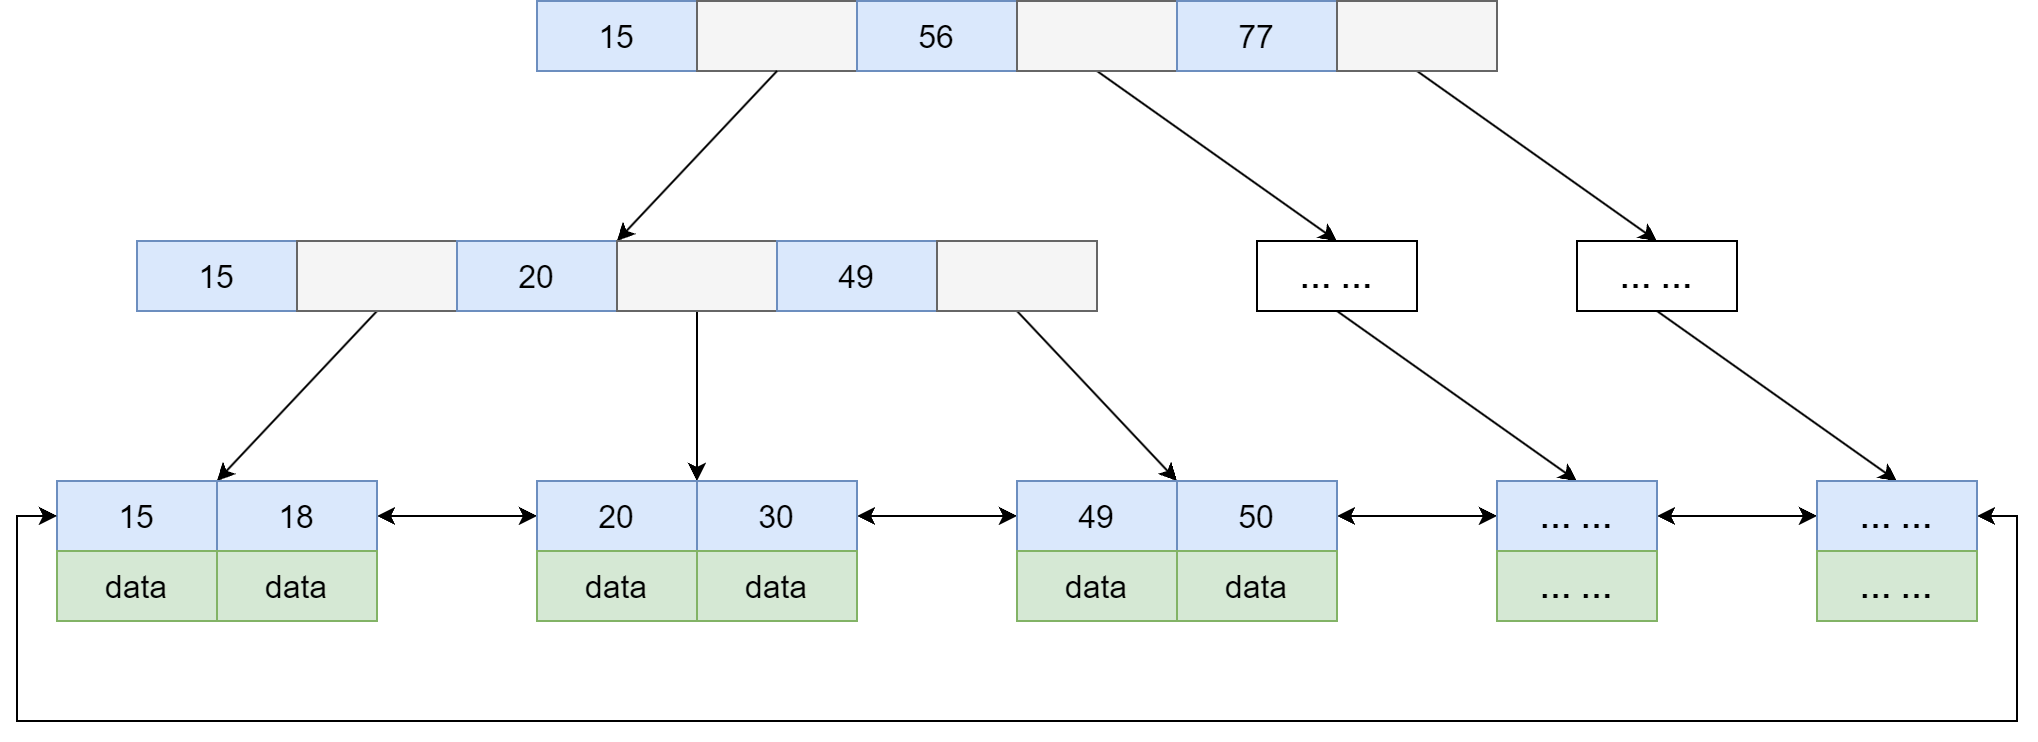

The diagram above was exported from draw.io. Its source (the exported page's mxGraphModel, read from the mxfile embedded in the PNG):
<mxGraphModel dx="2140" dy="786" grid="1" gridSize="10" guides="1" tooltips="1" connect="1" arrows="1" fold="1" page="1" pageScale="1" pageWidth="827" pageHeight="1169" background="#FFFFFF" math="0" shadow="0">
  <root>
    <mxCell id="0" />
    <mxCell id="1" parent="0" />
    <mxCell id="W2ejjwhZCAHrK1j8htnP-8" value="15" style="rounded=0;whiteSpace=wrap;html=1;fontSize=16;fillColor=#dae8fc;strokeColor=#6c8ebf;" parent="1" vertex="1">
      <mxGeometry x="160" y="160" width="80" height="35" as="geometry" />
    </mxCell>
    <mxCell id="W2ejjwhZCAHrK1j8htnP-9" value="" style="rounded=0;whiteSpace=wrap;html=1;fontSize=16;fillColor=#f5f5f5;fontColor=#333333;strokeColor=#666666;" parent="1" vertex="1">
      <mxGeometry x="240" y="160" width="80" height="35" as="geometry" />
    </mxCell>
    <mxCell id="W2ejjwhZCAHrK1j8htnP-10" value="56" style="rounded=0;whiteSpace=wrap;html=1;fontSize=16;fillColor=#dae8fc;strokeColor=#6c8ebf;" parent="1" vertex="1">
      <mxGeometry x="320" y="160" width="80" height="35" as="geometry" />
    </mxCell>
    <mxCell id="W2ejjwhZCAHrK1j8htnP-31" style="rounded=0;orthogonalLoop=1;jettySize=auto;html=1;exitX=0.5;exitY=1;exitDx=0;exitDy=0;entryX=0.5;entryY=0;entryDx=0;entryDy=0;fontSize=16;" parent="1" source="W2ejjwhZCAHrK1j8htnP-11" target="W2ejjwhZCAHrK1j8htnP-27" edge="1">
      <mxGeometry relative="1" as="geometry" />
    </mxCell>
    <mxCell id="W2ejjwhZCAHrK1j8htnP-11" value="" style="rounded=0;whiteSpace=wrap;html=1;fontSize=16;fillColor=#f5f5f5;fontColor=#333333;strokeColor=#666666;" parent="1" vertex="1">
      <mxGeometry x="400" y="160" width="80" height="35" as="geometry" />
    </mxCell>
    <mxCell id="W2ejjwhZCAHrK1j8htnP-12" value="77" style="rounded=0;whiteSpace=wrap;html=1;fontSize=16;fillColor=#dae8fc;strokeColor=#6c8ebf;" parent="1" vertex="1">
      <mxGeometry x="480" y="160" width="80" height="35" as="geometry" />
    </mxCell>
    <mxCell id="W2ejjwhZCAHrK1j8htnP-32" style="edgeStyle=none;rounded=0;orthogonalLoop=1;jettySize=auto;html=1;exitX=0.5;exitY=1;exitDx=0;exitDy=0;entryX=0.5;entryY=0;entryDx=0;entryDy=0;fontSize=16;" parent="1" source="W2ejjwhZCAHrK1j8htnP-13" target="W2ejjwhZCAHrK1j8htnP-28" edge="1">
      <mxGeometry relative="1" as="geometry" />
    </mxCell>
    <mxCell id="W2ejjwhZCAHrK1j8htnP-13" value="" style="rounded=0;whiteSpace=wrap;html=1;fontSize=16;fillColor=#f5f5f5;fontColor=#333333;strokeColor=#666666;" parent="1" vertex="1">
      <mxGeometry x="560" y="160" width="80" height="35" as="geometry" />
    </mxCell>
    <mxCell id="5JzF5i37QfLv3563S_Xi-28" style="edgeStyle=none;rounded=0;orthogonalLoop=1;jettySize=auto;html=1;exitX=0.5;exitY=1;exitDx=0;exitDy=0;entryX=0.5;entryY=0;entryDx=0;entryDy=0;" edge="1" parent="1" source="W2ejjwhZCAHrK1j8htnP-27" target="5JzF5i37QfLv3563S_Xi-22">
      <mxGeometry relative="1" as="geometry" />
    </mxCell>
    <mxCell id="W2ejjwhZCAHrK1j8htnP-27" value="&lt;b&gt;…&amp;nbsp;&lt;/b&gt;&lt;b style=&quot;border-color: var(--border-color);&quot;&gt;…&lt;/b&gt;" style="rounded=0;whiteSpace=wrap;html=1;fontSize=16;" parent="1" vertex="1">
      <mxGeometry x="520" y="280" width="80" height="35" as="geometry" />
    </mxCell>
    <mxCell id="5JzF5i37QfLv3563S_Xi-36" style="edgeStyle=none;rounded=0;orthogonalLoop=1;jettySize=auto;html=1;exitX=0.5;exitY=1;exitDx=0;exitDy=0;entryX=0.5;entryY=0;entryDx=0;entryDy=0;startArrow=none;startFill=0;" edge="1" parent="1" source="W2ejjwhZCAHrK1j8htnP-28" target="5JzF5i37QfLv3563S_Xi-34">
      <mxGeometry relative="1" as="geometry" />
    </mxCell>
    <mxCell id="W2ejjwhZCAHrK1j8htnP-28" value="&lt;b&gt;…&amp;nbsp;&lt;/b&gt;&lt;b style=&quot;border-color: var(--border-color);&quot;&gt;…&lt;/b&gt;" style="rounded=0;whiteSpace=wrap;html=1;fontSize=16;" parent="1" vertex="1">
      <mxGeometry x="680" y="280" width="80" height="35" as="geometry" />
    </mxCell>
    <mxCell id="W2ejjwhZCAHrK1j8htnP-30" value="" style="endArrow=classic;html=1;rounded=0;fontSize=16;exitX=0.5;exitY=1;exitDx=0;exitDy=0;entryX=1;entryY=0;entryDx=0;entryDy=0;" parent="1" target="5JzF5i37QfLv3563S_Xi-3" edge="1" source="W2ejjwhZCAHrK1j8htnP-9">
      <mxGeometry width="50" height="50" relative="1" as="geometry">
        <mxPoint x="280" y="180.0000000000001" as="sourcePoint" />
        <mxPoint x="240" y="280" as="targetPoint" />
      </mxGeometry>
    </mxCell>
    <mxCell id="5JzF5i37QfLv3563S_Xi-1" value="15" style="rounded=0;whiteSpace=wrap;html=1;fontSize=16;fillColor=#dae8fc;strokeColor=#6c8ebf;" vertex="1" parent="1">
      <mxGeometry x="-40" y="280" width="80" height="35" as="geometry" />
    </mxCell>
    <mxCell id="5JzF5i37QfLv3563S_Xi-24" style="rounded=0;orthogonalLoop=1;jettySize=auto;html=1;exitX=0.5;exitY=1;exitDx=0;exitDy=0;entryX=0;entryY=0;entryDx=0;entryDy=0;" edge="1" parent="1" source="5JzF5i37QfLv3563S_Xi-2" target="5JzF5i37QfLv3563S_Xi-11">
      <mxGeometry relative="1" as="geometry" />
    </mxCell>
    <mxCell id="5JzF5i37QfLv3563S_Xi-2" value="" style="rounded=0;whiteSpace=wrap;html=1;fontSize=16;fillColor=#f5f5f5;fontColor=#333333;strokeColor=#666666;" vertex="1" parent="1">
      <mxGeometry x="40" y="280" width="80" height="35" as="geometry" />
    </mxCell>
    <mxCell id="5JzF5i37QfLv3563S_Xi-3" value="20" style="rounded=0;whiteSpace=wrap;html=1;fontSize=16;fillColor=#dae8fc;strokeColor=#6c8ebf;" vertex="1" parent="1">
      <mxGeometry x="120" y="280" width="80" height="35" as="geometry" />
    </mxCell>
    <mxCell id="5JzF5i37QfLv3563S_Xi-25" style="edgeStyle=none;rounded=0;orthogonalLoop=1;jettySize=auto;html=1;exitX=0.5;exitY=1;exitDx=0;exitDy=0;entryX=0;entryY=0;entryDx=0;entryDy=0;" edge="1" parent="1" source="5JzF5i37QfLv3563S_Xi-4" target="5JzF5i37QfLv3563S_Xi-15">
      <mxGeometry relative="1" as="geometry" />
    </mxCell>
    <mxCell id="5JzF5i37QfLv3563S_Xi-4" value="" style="rounded=0;whiteSpace=wrap;html=1;fontSize=16;fillColor=#f5f5f5;fontColor=#333333;strokeColor=#666666;" vertex="1" parent="1">
      <mxGeometry x="200" y="280" width="80" height="35" as="geometry" />
    </mxCell>
    <mxCell id="5JzF5i37QfLv3563S_Xi-5" value="49" style="rounded=0;whiteSpace=wrap;html=1;fontSize=16;fillColor=#dae8fc;strokeColor=#6c8ebf;" vertex="1" parent="1">
      <mxGeometry x="280" y="280" width="80" height="35" as="geometry" />
    </mxCell>
    <mxCell id="5JzF5i37QfLv3563S_Xi-26" style="edgeStyle=none;rounded=0;orthogonalLoop=1;jettySize=auto;html=1;exitX=0.5;exitY=1;exitDx=0;exitDy=0;entryX=1;entryY=0;entryDx=0;entryDy=0;" edge="1" parent="1" source="5JzF5i37QfLv3563S_Xi-6" target="5JzF5i37QfLv3563S_Xi-18">
      <mxGeometry relative="1" as="geometry" />
    </mxCell>
    <mxCell id="5JzF5i37QfLv3563S_Xi-6" value="" style="rounded=0;whiteSpace=wrap;html=1;fontSize=16;fillColor=#f5f5f5;fontColor=#333333;strokeColor=#666666;" vertex="1" parent="1">
      <mxGeometry x="360" y="280" width="80" height="35" as="geometry" />
    </mxCell>
    <mxCell id="5JzF5i37QfLv3563S_Xi-10" value="15" style="rounded=0;whiteSpace=wrap;html=1;fontSize=16;fillColor=#dae8fc;strokeColor=#6c8ebf;" vertex="1" parent="1">
      <mxGeometry x="-80" y="400" width="80" height="35" as="geometry" />
    </mxCell>
    <mxCell id="5JzF5i37QfLv3563S_Xi-29" style="edgeStyle=none;rounded=0;orthogonalLoop=1;jettySize=auto;html=1;exitX=1;exitY=0.5;exitDx=0;exitDy=0;entryX=0;entryY=0.5;entryDx=0;entryDy=0;startArrow=classic;startFill=1;" edge="1" parent="1" source="5JzF5i37QfLv3563S_Xi-11" target="5JzF5i37QfLv3563S_Xi-14">
      <mxGeometry relative="1" as="geometry" />
    </mxCell>
    <mxCell id="5JzF5i37QfLv3563S_Xi-11" value="18" style="rounded=0;whiteSpace=wrap;html=1;fontSize=16;fillColor=#dae8fc;strokeColor=#6c8ebf;" vertex="1" parent="1">
      <mxGeometry y="400" width="80" height="35" as="geometry" />
    </mxCell>
    <mxCell id="5JzF5i37QfLv3563S_Xi-12" value="data" style="rounded=0;whiteSpace=wrap;html=1;fontSize=16;fillColor=#d5e8d4;strokeColor=#82b366;" vertex="1" parent="1">
      <mxGeometry x="-80" y="435" width="80" height="35" as="geometry" />
    </mxCell>
    <mxCell id="5JzF5i37QfLv3563S_Xi-13" value="data" style="rounded=0;whiteSpace=wrap;html=1;fontSize=16;fillColor=#d5e8d4;strokeColor=#82b366;" vertex="1" parent="1">
      <mxGeometry y="435" width="80" height="35" as="geometry" />
    </mxCell>
    <mxCell id="5JzF5i37QfLv3563S_Xi-14" value="20" style="rounded=0;whiteSpace=wrap;html=1;fontSize=16;fillColor=#dae8fc;strokeColor=#6c8ebf;" vertex="1" parent="1">
      <mxGeometry x="160" y="400" width="80" height="35" as="geometry" />
    </mxCell>
    <mxCell id="5JzF5i37QfLv3563S_Xi-30" style="edgeStyle=none;rounded=0;orthogonalLoop=1;jettySize=auto;html=1;exitX=1;exitY=0.5;exitDx=0;exitDy=0;entryX=0;entryY=0.5;entryDx=0;entryDy=0;startArrow=classic;startFill=1;" edge="1" parent="1" source="5JzF5i37QfLv3563S_Xi-15" target="5JzF5i37QfLv3563S_Xi-18">
      <mxGeometry relative="1" as="geometry" />
    </mxCell>
    <mxCell id="5JzF5i37QfLv3563S_Xi-15" value="30" style="rounded=0;whiteSpace=wrap;html=1;fontSize=16;fillColor=#dae8fc;strokeColor=#6c8ebf;" vertex="1" parent="1">
      <mxGeometry x="240" y="400" width="80" height="35" as="geometry" />
    </mxCell>
    <mxCell id="5JzF5i37QfLv3563S_Xi-16" value="data" style="rounded=0;whiteSpace=wrap;html=1;fontSize=16;fillColor=#d5e8d4;strokeColor=#82b366;" vertex="1" parent="1">
      <mxGeometry x="160" y="435" width="80" height="35" as="geometry" />
    </mxCell>
    <mxCell id="5JzF5i37QfLv3563S_Xi-17" value="data" style="rounded=0;whiteSpace=wrap;html=1;fontSize=16;fillColor=#d5e8d4;strokeColor=#82b366;" vertex="1" parent="1">
      <mxGeometry x="240" y="435" width="80" height="35" as="geometry" />
    </mxCell>
    <mxCell id="5JzF5i37QfLv3563S_Xi-18" value="49" style="rounded=0;whiteSpace=wrap;html=1;fontSize=16;fillColor=#dae8fc;strokeColor=#6c8ebf;" vertex="1" parent="1">
      <mxGeometry x="400" y="400" width="80" height="35" as="geometry" />
    </mxCell>
    <mxCell id="5JzF5i37QfLv3563S_Xi-31" style="edgeStyle=none;rounded=0;orthogonalLoop=1;jettySize=auto;html=1;exitX=1;exitY=0.5;exitDx=0;exitDy=0;entryX=0;entryY=0.5;entryDx=0;entryDy=0;startArrow=classic;startFill=1;" edge="1" parent="1" source="5JzF5i37QfLv3563S_Xi-19" target="5JzF5i37QfLv3563S_Xi-22">
      <mxGeometry relative="1" as="geometry" />
    </mxCell>
    <mxCell id="5JzF5i37QfLv3563S_Xi-19" value="50" style="rounded=0;whiteSpace=wrap;html=1;fontSize=16;fillColor=#dae8fc;strokeColor=#6c8ebf;" vertex="1" parent="1">
      <mxGeometry x="480" y="400" width="80" height="35" as="geometry" />
    </mxCell>
    <mxCell id="5JzF5i37QfLv3563S_Xi-20" value="data" style="rounded=0;whiteSpace=wrap;html=1;fontSize=16;fillColor=#d5e8d4;strokeColor=#82b366;" vertex="1" parent="1">
      <mxGeometry x="400" y="435" width="80" height="35" as="geometry" />
    </mxCell>
    <mxCell id="5JzF5i37QfLv3563S_Xi-21" value="data" style="rounded=0;whiteSpace=wrap;html=1;fontSize=16;fillColor=#d5e8d4;strokeColor=#82b366;" vertex="1" parent="1">
      <mxGeometry x="480" y="435" width="80" height="35" as="geometry" />
    </mxCell>
    <mxCell id="5JzF5i37QfLv3563S_Xi-38" style="edgeStyle=none;rounded=0;orthogonalLoop=1;jettySize=auto;html=1;exitX=1;exitY=0.5;exitDx=0;exitDy=0;entryX=0;entryY=0.5;entryDx=0;entryDy=0;startArrow=classic;startFill=1;" edge="1" parent="1" source="5JzF5i37QfLv3563S_Xi-22" target="5JzF5i37QfLv3563S_Xi-34">
      <mxGeometry relative="1" as="geometry" />
    </mxCell>
    <mxCell id="5JzF5i37QfLv3563S_Xi-22" value="&lt;b style=&quot;border-color: var(--border-color);&quot;&gt;…&amp;nbsp;&lt;/b&gt;&lt;b style=&quot;border-color: var(--border-color);&quot;&gt;…&lt;/b&gt;" style="rounded=0;whiteSpace=wrap;html=1;fontSize=16;fillColor=#dae8fc;strokeColor=#6c8ebf;" vertex="1" parent="1">
      <mxGeometry x="640" y="400" width="80" height="35" as="geometry" />
    </mxCell>
    <mxCell id="5JzF5i37QfLv3563S_Xi-23" value="&lt;b style=&quot;border-color: var(--border-color);&quot;&gt;…&amp;nbsp;&lt;/b&gt;&lt;b style=&quot;border-color: var(--border-color);&quot;&gt;…&lt;/b&gt;" style="rounded=0;whiteSpace=wrap;html=1;fontSize=16;fillColor=#d5e8d4;strokeColor=#82b366;" vertex="1" parent="1">
      <mxGeometry x="640" y="435" width="80" height="35" as="geometry" />
    </mxCell>
    <mxCell id="5JzF5i37QfLv3563S_Xi-41" style="edgeStyle=orthogonalEdgeStyle;rounded=0;orthogonalLoop=1;jettySize=auto;html=1;exitX=1;exitY=0.5;exitDx=0;exitDy=0;entryX=0;entryY=0.5;entryDx=0;entryDy=0;startArrow=classic;startFill=1;" edge="1" parent="1" source="5JzF5i37QfLv3563S_Xi-34" target="5JzF5i37QfLv3563S_Xi-10">
      <mxGeometry relative="1" as="geometry">
        <Array as="points">
          <mxPoint x="900" y="418" />
          <mxPoint x="900" y="520" />
          <mxPoint x="-100" y="520" />
          <mxPoint x="-100" y="418" />
        </Array>
      </mxGeometry>
    </mxCell>
    <mxCell id="5JzF5i37QfLv3563S_Xi-34" value="&lt;b style=&quot;border-color: var(--border-color);&quot;&gt;…&amp;nbsp;&lt;/b&gt;&lt;b style=&quot;border-color: var(--border-color);&quot;&gt;…&lt;/b&gt;" style="rounded=0;whiteSpace=wrap;html=1;fontSize=16;fillColor=#dae8fc;strokeColor=#6c8ebf;" vertex="1" parent="1">
      <mxGeometry x="800" y="400" width="80" height="35" as="geometry" />
    </mxCell>
    <mxCell id="5JzF5i37QfLv3563S_Xi-35" value="&lt;b style=&quot;border-color: var(--border-color);&quot;&gt;…&amp;nbsp;&lt;/b&gt;&lt;b style=&quot;border-color: var(--border-color);&quot;&gt;…&lt;/b&gt;" style="rounded=0;whiteSpace=wrap;html=1;fontSize=16;fillColor=#d5e8d4;strokeColor=#82b366;" vertex="1" parent="1">
      <mxGeometry x="800" y="435" width="80" height="35" as="geometry" />
    </mxCell>
  </root>
</mxGraphModel>